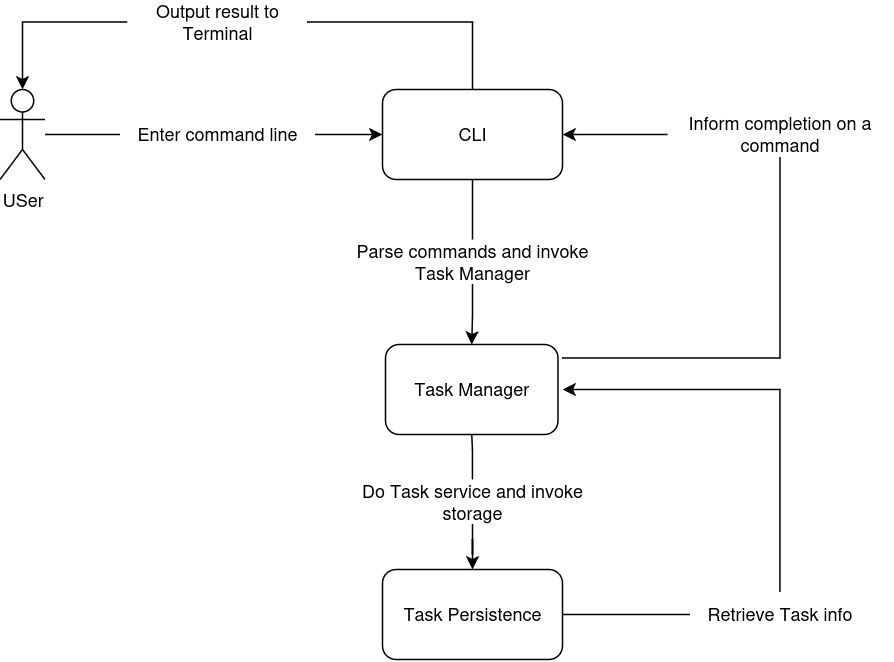

The diagram above was exported from draw.io. Its source (the exported page's mxGraphModel, read from the mxfile embedded in the PNG):
<mxGraphModel dx="863" dy="551" grid="1" gridSize="10" guides="1" tooltips="1" connect="1" arrows="1" fold="1" page="1" pageScale="1" pageWidth="850" pageHeight="1100" math="0" shadow="0">
  <root>
    <mxCell id="0" />
    <mxCell id="1" parent="0" />
    <mxCell id="N4R63H8tzEzXTY-ZpL7o-1" parent="1" style="rounded=1;whiteSpace=wrap;html=1;" value="CLI" vertex="1">
      <mxGeometry height="60" width="120" x="305" y="270" as="geometry" />
    </mxCell>
    <mxCell id="N4R63H8tzEzXTY-ZpL7o-17" edge="1" parent="1" style="edgeStyle=orthogonalEdgeStyle;rounded=0;orthogonalLoop=1;jettySize=auto;html=1;startArrow=classic;startFill=1;endArrow=none;endFill=0;entryX=0.5;entryY=0;entryDx=0;entryDy=0;" target="N4R63H8tzEzXTY-ZpL7o-15">
      <mxGeometry relative="1" as="geometry">
        <Array as="points">
          <mxPoint x="570" y="470" />
        </Array>
        <mxPoint x="425" y="470" as="sourcePoint" />
        <mxPoint x="565" y="590" as="targetPoint" />
      </mxGeometry>
    </mxCell>
    <mxCell id="N4R63H8tzEzXTY-ZpL7o-19" edge="1" parent="1" style="edgeStyle=orthogonalEdgeStyle;rounded=0;orthogonalLoop=1;jettySize=auto;html=1;entryX=0.5;entryY=1;entryDx=0;entryDy=0;endArrow=none;endFill=0;" target="N4R63H8tzEzXTY-ZpL7o-18">
      <mxGeometry relative="1" as="geometry">
        <Array as="points">
          <mxPoint x="570" y="449" />
        </Array>
        <mxPoint x="425" y="449" as="sourcePoint" />
        <mxPoint x="570" y="304" as="targetPoint" />
      </mxGeometry>
    </mxCell>
    <mxCell id="N4R63H8tzEzXTY-ZpL7o-2" parent="1" style="rounded=1;whiteSpace=wrap;html=1;" value="&lt;div&gt;Task Manager&lt;/div&gt;" vertex="1">
      <mxGeometry height="60" width="115" x="307" y="440" as="geometry" />
    </mxCell>
    <mxCell id="N4R63H8tzEzXTY-ZpL7o-3" parent="1" style="rounded=1;whiteSpace=wrap;html=1;" value="Task Persistence" vertex="1">
      <mxGeometry height="60" width="120" x="305" y="590" as="geometry" />
    </mxCell>
    <mxCell id="N4R63H8tzEzXTY-ZpL7o-4" parent="1" style="shape=umlActor;verticalLabelPosition=bottom;verticalAlign=top;html=1;outlineConnect=0;" value="&lt;div&gt;USer&lt;/div&gt;" vertex="1">
      <mxGeometry height="60" width="30" x="50" y="270" as="geometry" />
    </mxCell>
    <mxCell id="N4R63H8tzEzXTY-ZpL7o-13" edge="1" parent="1" source="N4R63H8tzEzXTY-ZpL7o-6" style="edgeStyle=orthogonalEdgeStyle;rounded=0;orthogonalLoop=1;jettySize=auto;html=1;" target="N4R63H8tzEzXTY-ZpL7o-1" value="">
      <mxGeometry relative="1" as="geometry" />
    </mxCell>
    <mxCell id="N4R63H8tzEzXTY-ZpL7o-14" edge="1" parent="1" source="N4R63H8tzEzXTY-ZpL7o-6" style="edgeStyle=orthogonalEdgeStyle;rounded=0;orthogonalLoop=1;jettySize=auto;html=1;endArrow=none;endFill=0;" target="N4R63H8tzEzXTY-ZpL7o-4" value="">
      <mxGeometry relative="1" as="geometry" />
    </mxCell>
    <mxCell id="N4R63H8tzEzXTY-ZpL7o-6" parent="1" style="text;html=1;whiteSpace=wrap;strokeColor=none;fillColor=none;align=center;verticalAlign=middle;rounded=0;" value="Enter command line" vertex="1">
      <mxGeometry height="30" width="130" x="130" y="285" as="geometry" />
    </mxCell>
    <mxCell id="N4R63H8tzEzXTY-ZpL7o-9" edge="1" parent="1" source="N4R63H8tzEzXTY-ZpL7o-7" style="edgeStyle=orthogonalEdgeStyle;rounded=0;orthogonalLoop=1;jettySize=auto;html=1;endArrow=none;endFill=0;" target="N4R63H8tzEzXTY-ZpL7o-1" value="">
      <mxGeometry relative="1" as="geometry" />
    </mxCell>
    <mxCell id="N4R63H8tzEzXTY-ZpL7o-10" edge="1" parent="1" source="N4R63H8tzEzXTY-ZpL7o-7" style="edgeStyle=orthogonalEdgeStyle;rounded=0;orthogonalLoop=1;jettySize=auto;html=1;" target="N4R63H8tzEzXTY-ZpL7o-2" value="">
      <mxGeometry relative="1" as="geometry" />
    </mxCell>
    <mxCell id="N4R63H8tzEzXTY-ZpL7o-7" parent="1" style="text;html=1;whiteSpace=wrap;strokeColor=none;fillColor=none;align=center;verticalAlign=middle;rounded=0;" value="Parse commands and invoke Task Manager" vertex="1">
      <mxGeometry height="30" width="170" x="280" y="370" as="geometry" />
    </mxCell>
    <mxCell id="N4R63H8tzEzXTY-ZpL7o-11" edge="1" parent="1" source="N4R63H8tzEzXTY-ZpL7o-8" style="edgeStyle=orthogonalEdgeStyle;rounded=0;orthogonalLoop=1;jettySize=auto;html=1;endArrow=none;endFill=0;" target="N4R63H8tzEzXTY-ZpL7o-2" value="">
      <mxGeometry relative="1" as="geometry" />
    </mxCell>
    <mxCell id="N4R63H8tzEzXTY-ZpL7o-12" edge="1" parent="1" source="N4R63H8tzEzXTY-ZpL7o-8" style="edgeStyle=orthogonalEdgeStyle;rounded=0;orthogonalLoop=1;jettySize=auto;html=1;" target="N4R63H8tzEzXTY-ZpL7o-3" value="">
      <mxGeometry relative="1" as="geometry" />
    </mxCell>
    <mxCell id="N4R63H8tzEzXTY-ZpL7o-8" parent="1" style="text;html=1;whiteSpace=wrap;strokeColor=none;fillColor=none;align=center;verticalAlign=middle;rounded=0;" value="Do Task service and invoke storage" vertex="1">
      <mxGeometry height="30" width="150" x="290" y="530" as="geometry" />
    </mxCell>
    <mxCell id="N4R63H8tzEzXTY-ZpL7o-16" edge="1" parent="1" source="N4R63H8tzEzXTY-ZpL7o-15" style="edgeStyle=orthogonalEdgeStyle;rounded=0;orthogonalLoop=1;jettySize=auto;html=1;endArrow=none;endFill=0;" target="N4R63H8tzEzXTY-ZpL7o-3" value="">
      <mxGeometry relative="1" as="geometry" />
    </mxCell>
    <mxCell id="N4R63H8tzEzXTY-ZpL7o-15" parent="1" style="text;html=1;whiteSpace=wrap;strokeColor=none;fillColor=none;align=center;verticalAlign=middle;rounded=0;" value="Retrieve Task info" vertex="1">
      <mxGeometry height="30" width="120" x="510" y="605" as="geometry" />
    </mxCell>
    <mxCell id="N4R63H8tzEzXTY-ZpL7o-20" edge="1" parent="1" source="N4R63H8tzEzXTY-ZpL7o-18" style="edgeStyle=orthogonalEdgeStyle;rounded=0;orthogonalLoop=1;jettySize=auto;html=1;" target="N4R63H8tzEzXTY-ZpL7o-1" value="">
      <mxGeometry relative="1" as="geometry" />
    </mxCell>
    <mxCell id="N4R63H8tzEzXTY-ZpL7o-18" parent="1" style="text;html=1;whiteSpace=wrap;strokeColor=none;fillColor=none;align=center;verticalAlign=middle;rounded=0;" value="Inform completion on a command" vertex="1">
      <mxGeometry height="30" width="150" x="495" y="285" as="geometry" />
    </mxCell>
    <mxCell id="N4R63H8tzEzXTY-ZpL7o-22" edge="1" parent="1" source="N4R63H8tzEzXTY-ZpL7o-21" style="edgeStyle=orthogonalEdgeStyle;rounded=0;orthogonalLoop=1;jettySize=auto;html=1;entryX=0.5;entryY=0;entryDx=0;entryDy=0;endArrow=none;endFill=0;" target="N4R63H8tzEzXTY-ZpL7o-1">
      <mxGeometry relative="1" as="geometry" />
    </mxCell>
    <mxCell id="N4R63H8tzEzXTY-ZpL7o-21" parent="1" style="text;html=1;whiteSpace=wrap;strokeColor=none;fillColor=none;align=center;verticalAlign=middle;rounded=0;" value="Output result to Terminal" vertex="1">
      <mxGeometry height="30" width="120" x="135" y="210" as="geometry" />
    </mxCell>
    <mxCell id="N4R63H8tzEzXTY-ZpL7o-23" edge="1" parent="1" source="N4R63H8tzEzXTY-ZpL7o-21" style="edgeStyle=orthogonalEdgeStyle;rounded=0;orthogonalLoop=1;jettySize=auto;html=1;entryX=0.5;entryY=0;entryDx=0;entryDy=0;entryPerimeter=0;" target="N4R63H8tzEzXTY-ZpL7o-4">
      <mxGeometry relative="1" as="geometry" />
    </mxCell>
  </root>
</mxGraphModel>